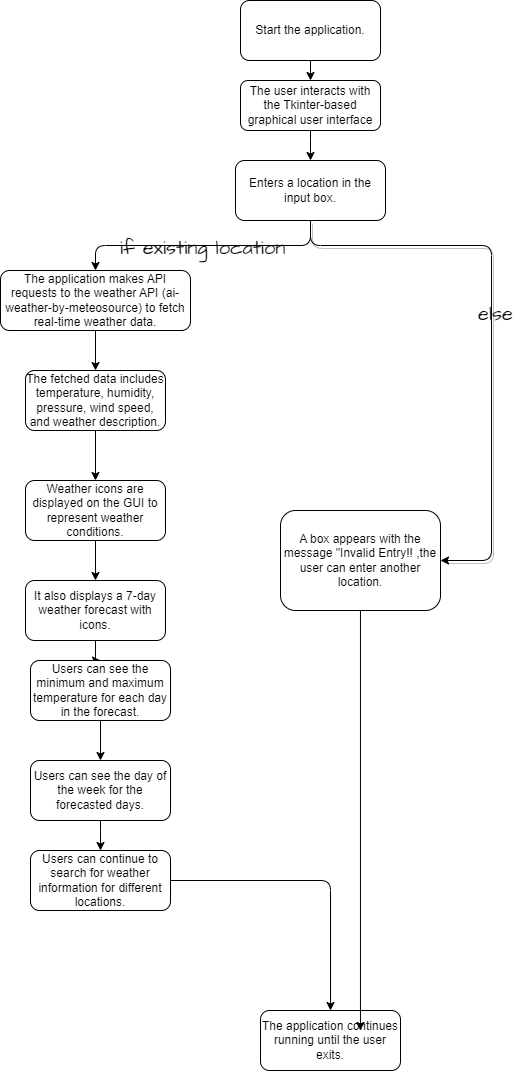

The diagram above was exported from draw.io. Its source (the exported page's mxGraphModel, read from the mxfile embedded in the PNG):
<mxGraphModel dx="2020" dy="749" grid="0" gridSize="10" guides="1" tooltips="1" connect="1" arrows="1" fold="1" page="1" pageScale="1" pageWidth="827" pageHeight="1169" background="none" math="0" shadow="0">
  <root>
    <mxCell id="0" />
    <mxCell id="1" parent="0" />
    <mxCell id="Znw7NrYpUH5yO892N5oV-3" value="" style="edgeStyle=orthogonalEdgeStyle;rounded=1;orthogonalLoop=1;jettySize=auto;html=1;labelBackgroundColor=none;fontColor=default;" parent="1" source="MEg3KBFbVnxs48rDwaUw-1" target="Znw7NrYpUH5yO892N5oV-2" edge="1">
      <mxGeometry relative="1" as="geometry" />
    </mxCell>
    <mxCell id="MEg3KBFbVnxs48rDwaUw-1" value="Start the application." style="rounded=1;whiteSpace=wrap;html=1;labelBackgroundColor=none;" parent="1" vertex="1">
      <mxGeometry x="290" y="10" width="140" height="60" as="geometry" />
    </mxCell>
    <mxCell id="Znw7NrYpUH5yO892N5oV-5" value="" style="edgeStyle=orthogonalEdgeStyle;rounded=1;orthogonalLoop=1;jettySize=auto;html=1;labelBackgroundColor=none;fontColor=default;" parent="1" source="Znw7NrYpUH5yO892N5oV-2" target="Znw7NrYpUH5yO892N5oV-4" edge="1">
      <mxGeometry relative="1" as="geometry" />
    </mxCell>
    <mxCell id="Znw7NrYpUH5yO892N5oV-2" value="The user interacts with the Tkinter-based graphical user interface" style="rounded=1;whiteSpace=wrap;html=1;labelBackgroundColor=none;" parent="1" vertex="1">
      <mxGeometry x="290" y="90" width="140" height="50" as="geometry" />
    </mxCell>
    <mxCell id="mqhAXXpIITP_IyefW2X4-3" style="edgeStyle=orthogonalEdgeStyle;rounded=1;orthogonalLoop=1;jettySize=auto;html=1;exitX=0.5;exitY=1;exitDx=0;exitDy=0;entryX=0.5;entryY=0;entryDx=0;entryDy=0;labelBackgroundColor=none;fontColor=default;" parent="1" source="Znw7NrYpUH5yO892N5oV-4" target="Znw7NrYpUH5yO892N5oV-14" edge="1">
      <mxGeometry relative="1" as="geometry" />
    </mxCell>
    <mxCell id="mqhAXXpIITP_IyefW2X4-9" value="if existing location" style="edgeLabel;html=1;align=center;verticalAlign=middle;resizable=0;points=[];fontSize=20;fontFamily=Architects Daughter;labelBackgroundColor=none;rounded=1;" parent="mqhAXXpIITP_IyefW2X4-3" vertex="1" connectable="0">
      <mxGeometry x="0.0113" y="1" relative="1" as="geometry">
        <mxPoint as="offset" />
      </mxGeometry>
    </mxCell>
    <mxCell id="mqhAXXpIITP_IyefW2X4-4" style="edgeStyle=orthogonalEdgeStyle;rounded=1;orthogonalLoop=1;jettySize=auto;html=1;exitX=0.5;exitY=1;exitDx=0;exitDy=0;shadow=1;labelBackgroundColor=none;fontColor=default;" parent="1" source="Znw7NrYpUH5yO892N5oV-4" target="mqhAXXpIITP_IyefW2X4-6" edge="1">
      <mxGeometry relative="1" as="geometry">
        <mxPoint x="540" y="280" as="targetPoint" />
        <Array as="points">
          <mxPoint x="360" y="255" />
          <mxPoint x="541" y="255" />
        </Array>
      </mxGeometry>
    </mxCell>
    <mxCell id="mqhAXXpIITP_IyefW2X4-10" value="else" style="edgeLabel;html=1;align=center;verticalAlign=middle;resizable=0;points=[];fontSize=20;fontFamily=Architects Daughter;labelBackgroundColor=none;rounded=1;" parent="mqhAXXpIITP_IyefW2X4-4" vertex="1" connectable="0">
      <mxGeometry x="-0.0456" y="3" relative="1" as="geometry">
        <mxPoint as="offset" />
      </mxGeometry>
    </mxCell>
    <mxCell id="Znw7NrYpUH5yO892N5oV-4" value="Enters a location in the input box." style="whiteSpace=wrap;html=1;rounded=1;labelBackgroundColor=none;" parent="1" vertex="1">
      <mxGeometry x="285" y="170" width="150" height="60" as="geometry" />
    </mxCell>
    <mxCell id="Znw7NrYpUH5yO892N5oV-17" value="" style="edgeStyle=orthogonalEdgeStyle;rounded=1;orthogonalLoop=1;jettySize=auto;html=1;labelBackgroundColor=none;fontColor=default;" parent="1" source="Znw7NrYpUH5yO892N5oV-14" target="Znw7NrYpUH5yO892N5oV-16" edge="1">
      <mxGeometry relative="1" as="geometry" />
    </mxCell>
    <mxCell id="Znw7NrYpUH5yO892N5oV-14" value="The application makes API requests to the weather API (ai-weather-by-meteosource) to fetch real-time weather data." style="whiteSpace=wrap;html=1;rounded=1;labelBackgroundColor=none;" parent="1" vertex="1">
      <mxGeometry x="50" y="280" width="190" height="60" as="geometry" />
    </mxCell>
    <mxCell id="Znw7NrYpUH5yO892N5oV-19" value="" style="edgeStyle=orthogonalEdgeStyle;rounded=1;orthogonalLoop=1;jettySize=auto;html=1;labelBackgroundColor=none;fontColor=default;" parent="1" source="Znw7NrYpUH5yO892N5oV-16" target="Znw7NrYpUH5yO892N5oV-18" edge="1">
      <mxGeometry relative="1" as="geometry" />
    </mxCell>
    <mxCell id="Znw7NrYpUH5yO892N5oV-16" value="The fetched data includes temperature, humidity, pressure, wind speed, and weather description." style="whiteSpace=wrap;html=1;rounded=1;labelBackgroundColor=none;" parent="1" vertex="1">
      <mxGeometry x="75" y="380" width="140" height="60" as="geometry" />
    </mxCell>
    <mxCell id="Znw7NrYpUH5yO892N5oV-21" value="" style="edgeStyle=orthogonalEdgeStyle;rounded=1;orthogonalLoop=1;jettySize=auto;html=1;labelBackgroundColor=none;fontColor=default;" parent="1" source="Znw7NrYpUH5yO892N5oV-18" target="Znw7NrYpUH5yO892N5oV-20" edge="1">
      <mxGeometry relative="1" as="geometry" />
    </mxCell>
    <mxCell id="Znw7NrYpUH5yO892N5oV-18" value="Weather icons are displayed on the GUI to represent weather conditions." style="whiteSpace=wrap;html=1;rounded=1;labelBackgroundColor=none;" parent="1" vertex="1">
      <mxGeometry x="75" y="490" width="140" height="60" as="geometry" />
    </mxCell>
    <mxCell id="Znw7NrYpUH5yO892N5oV-23" value="" style="edgeStyle=orthogonalEdgeStyle;rounded=1;orthogonalLoop=1;jettySize=auto;html=1;labelBackgroundColor=none;fontColor=default;" parent="1" source="Znw7NrYpUH5yO892N5oV-20" target="Znw7NrYpUH5yO892N5oV-22" edge="1">
      <mxGeometry relative="1" as="geometry" />
    </mxCell>
    <mxCell id="Znw7NrYpUH5yO892N5oV-20" value="It also displays a 7-day weather forecast with icons." style="whiteSpace=wrap;html=1;rounded=1;labelBackgroundColor=none;" parent="1" vertex="1">
      <mxGeometry x="75" y="590" width="140" height="60" as="geometry" />
    </mxCell>
    <mxCell id="Znw7NrYpUH5yO892N5oV-25" value="" style="edgeStyle=orthogonalEdgeStyle;rounded=1;orthogonalLoop=1;jettySize=auto;html=1;labelBackgroundColor=none;fontColor=default;" parent="1" source="Znw7NrYpUH5yO892N5oV-22" target="Znw7NrYpUH5yO892N5oV-24" edge="1">
      <mxGeometry relative="1" as="geometry" />
    </mxCell>
    <mxCell id="Znw7NrYpUH5yO892N5oV-22" value="Users can see the minimum and maximum temperature for each day in the forecast." style="whiteSpace=wrap;html=1;rounded=1;labelBackgroundColor=none;" parent="1" vertex="1">
      <mxGeometry x="80" y="670" width="140" height="60" as="geometry" />
    </mxCell>
    <mxCell id="Znw7NrYpUH5yO892N5oV-27" value="" style="edgeStyle=orthogonalEdgeStyle;rounded=1;orthogonalLoop=1;jettySize=auto;html=1;labelBackgroundColor=none;fontColor=default;" parent="1" source="Znw7NrYpUH5yO892N5oV-24" target="Znw7NrYpUH5yO892N5oV-26" edge="1">
      <mxGeometry relative="1" as="geometry" />
    </mxCell>
    <mxCell id="Znw7NrYpUH5yO892N5oV-24" value="Users can see the day of the week for the forecasted days." style="whiteSpace=wrap;html=1;rounded=1;labelBackgroundColor=none;" parent="1" vertex="1">
      <mxGeometry x="80" y="770" width="140" height="60" as="geometry" />
    </mxCell>
    <mxCell id="Znw7NrYpUH5yO892N5oV-29" value="" style="edgeStyle=orthogonalEdgeStyle;rounded=1;orthogonalLoop=1;jettySize=auto;html=1;labelBackgroundColor=none;fontColor=default;" parent="1" source="Znw7NrYpUH5yO892N5oV-26" target="Znw7NrYpUH5yO892N5oV-28" edge="1">
      <mxGeometry relative="1" as="geometry" />
    </mxCell>
    <mxCell id="Znw7NrYpUH5yO892N5oV-26" value="Users can continue to search for weather information for different locations." style="whiteSpace=wrap;html=1;rounded=1;labelBackgroundColor=none;" parent="1" vertex="1">
      <mxGeometry x="80" y="860" width="140" height="60" as="geometry" />
    </mxCell>
    <mxCell id="Znw7NrYpUH5yO892N5oV-28" value="The application continues running until the user exits." style="whiteSpace=wrap;html=1;rounded=1;labelBackgroundColor=none;" parent="1" vertex="1">
      <mxGeometry x="310" y="1020" width="140" height="60" as="geometry" />
    </mxCell>
    <mxCell id="mqhAXXpIITP_IyefW2X4-6" value="A box appears with the message &quot;Invalid Entry!! ,the user can enter another location." style="rounded=1;whiteSpace=wrap;html=1;labelBackgroundColor=none;" parent="1" vertex="1">
      <mxGeometry x="330" y="520" width="160" height="100" as="geometry" />
    </mxCell>
    <mxCell id="mqhAXXpIITP_IyefW2X4-11" style="edgeStyle=orthogonalEdgeStyle;hachureGap=4;orthogonalLoop=1;jettySize=auto;html=1;entryX=0.714;entryY=0.333;entryDx=0;entryDy=0;entryPerimeter=0;fontFamily=Architects Daughter;fontSource=https%3A%2F%2Ffonts.googleapis.com%2Fcss%3Ffamily%3DArchitects%2BDaughter;fontSize=16;labelBackgroundColor=none;fontColor=default;rounded=1;" parent="1" source="mqhAXXpIITP_IyefW2X4-6" target="Znw7NrYpUH5yO892N5oV-28" edge="1">
      <mxGeometry relative="1" as="geometry" />
    </mxCell>
  </root>
</mxGraphModel>